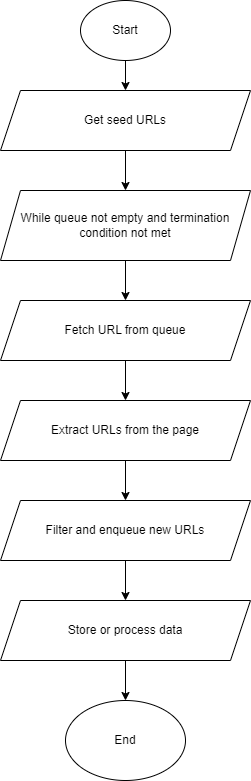

The diagram above was exported from draw.io. Its source (the exported page's mxGraphModel, read from the mxfile embedded in the PNG):
<mxGraphModel dx="1290" dy="549" grid="1" gridSize="10" guides="1" tooltips="1" connect="1" arrows="1" fold="1" page="1" pageScale="1" pageWidth="1920" pageHeight="1200" math="0" shadow="0">
  <root>
    <mxCell id="0" />
    <mxCell id="1" parent="0" />
    <mxCell id="ziXBZch8BrDcrqNG5Cds-5" style="edgeStyle=orthogonalEdgeStyle;rounded=0;orthogonalLoop=1;jettySize=auto;html=1;entryX=0.5;entryY=0;entryDx=0;entryDy=0;" edge="1" parent="1" source="ziXBZch8BrDcrqNG5Cds-1" target="ziXBZch8BrDcrqNG5Cds-2">
      <mxGeometry relative="1" as="geometry" />
    </mxCell>
    <mxCell id="ziXBZch8BrDcrqNG5Cds-1" value="Start" style="ellipse;whiteSpace=wrap;html=1;" vertex="1" parent="1">
      <mxGeometry x="550" y="30" width="90" height="60" as="geometry" />
    </mxCell>
    <mxCell id="ziXBZch8BrDcrqNG5Cds-7" style="edgeStyle=orthogonalEdgeStyle;rounded=0;orthogonalLoop=1;jettySize=auto;html=1;" edge="1" parent="1" source="ziXBZch8BrDcrqNG5Cds-2" target="ziXBZch8BrDcrqNG5Cds-6">
      <mxGeometry relative="1" as="geometry" />
    </mxCell>
    <mxCell id="ziXBZch8BrDcrqNG5Cds-2" value="Get seed URLs" style="shape=parallelogram;perimeter=parallelogramPerimeter;whiteSpace=wrap;html=1;fixedSize=1;" vertex="1" parent="1">
      <mxGeometry x="470" y="120" width="250" height="60" as="geometry" />
    </mxCell>
    <mxCell id="ziXBZch8BrDcrqNG5Cds-9" style="edgeStyle=orthogonalEdgeStyle;rounded=0;orthogonalLoop=1;jettySize=auto;html=1;entryX=0.5;entryY=0;entryDx=0;entryDy=0;" edge="1" parent="1" source="ziXBZch8BrDcrqNG5Cds-6" target="ziXBZch8BrDcrqNG5Cds-8">
      <mxGeometry relative="1" as="geometry" />
    </mxCell>
    <mxCell id="ziXBZch8BrDcrqNG5Cds-6" value="While queue not empty and termination condition not met" style="shape=parallelogram;perimeter=parallelogramPerimeter;whiteSpace=wrap;html=1;fixedSize=1;" vertex="1" parent="1">
      <mxGeometry x="470" y="220" width="250" height="70" as="geometry" />
    </mxCell>
    <mxCell id="ziXBZch8BrDcrqNG5Cds-11" style="edgeStyle=orthogonalEdgeStyle;rounded=0;orthogonalLoop=1;jettySize=auto;html=1;entryX=0.5;entryY=0;entryDx=0;entryDy=0;" edge="1" parent="1" source="ziXBZch8BrDcrqNG5Cds-8" target="ziXBZch8BrDcrqNG5Cds-10">
      <mxGeometry relative="1" as="geometry" />
    </mxCell>
    <mxCell id="ziXBZch8BrDcrqNG5Cds-8" value="Fetch URL from queue" style="shape=parallelogram;perimeter=parallelogramPerimeter;whiteSpace=wrap;html=1;fixedSize=1;" vertex="1" parent="1">
      <mxGeometry x="470" y="330" width="250" height="60" as="geometry" />
    </mxCell>
    <mxCell id="ziXBZch8BrDcrqNG5Cds-13" style="edgeStyle=orthogonalEdgeStyle;rounded=0;orthogonalLoop=1;jettySize=auto;html=1;entryX=0.5;entryY=0;entryDx=0;entryDy=0;" edge="1" parent="1" source="ziXBZch8BrDcrqNG5Cds-10" target="ziXBZch8BrDcrqNG5Cds-12">
      <mxGeometry relative="1" as="geometry" />
    </mxCell>
    <mxCell id="ziXBZch8BrDcrqNG5Cds-10" value="Extract URLs from the page" style="shape=parallelogram;perimeter=parallelogramPerimeter;whiteSpace=wrap;html=1;fixedSize=1;" vertex="1" parent="1">
      <mxGeometry x="470" y="430" width="250" height="60" as="geometry" />
    </mxCell>
    <mxCell id="ziXBZch8BrDcrqNG5Cds-16" style="edgeStyle=orthogonalEdgeStyle;rounded=0;orthogonalLoop=1;jettySize=auto;html=1;entryX=0.5;entryY=0;entryDx=0;entryDy=0;" edge="1" parent="1" source="ziXBZch8BrDcrqNG5Cds-12" target="ziXBZch8BrDcrqNG5Cds-14">
      <mxGeometry relative="1" as="geometry" />
    </mxCell>
    <mxCell id="ziXBZch8BrDcrqNG5Cds-12" value="Filter and enqueue new URLs" style="shape=parallelogram;perimeter=parallelogramPerimeter;whiteSpace=wrap;html=1;fixedSize=1;" vertex="1" parent="1">
      <mxGeometry x="470" y="530" width="250" height="60" as="geometry" />
    </mxCell>
    <mxCell id="ziXBZch8BrDcrqNG5Cds-17" value="" style="edgeStyle=orthogonalEdgeStyle;rounded=0;orthogonalLoop=1;jettySize=auto;html=1;" edge="1" parent="1" source="ziXBZch8BrDcrqNG5Cds-14" target="ziXBZch8BrDcrqNG5Cds-15">
      <mxGeometry relative="1" as="geometry" />
    </mxCell>
    <mxCell id="ziXBZch8BrDcrqNG5Cds-14" value="Store or process data" style="shape=parallelogram;perimeter=parallelogramPerimeter;whiteSpace=wrap;html=1;fixedSize=1;" vertex="1" parent="1">
      <mxGeometry x="470" y="630" width="250" height="60" as="geometry" />
    </mxCell>
    <mxCell id="ziXBZch8BrDcrqNG5Cds-15" value="End" style="ellipse;whiteSpace=wrap;html=1;" vertex="1" parent="1">
      <mxGeometry x="535" y="730" width="120" height="80" as="geometry" />
    </mxCell>
  </root>
</mxGraphModel>